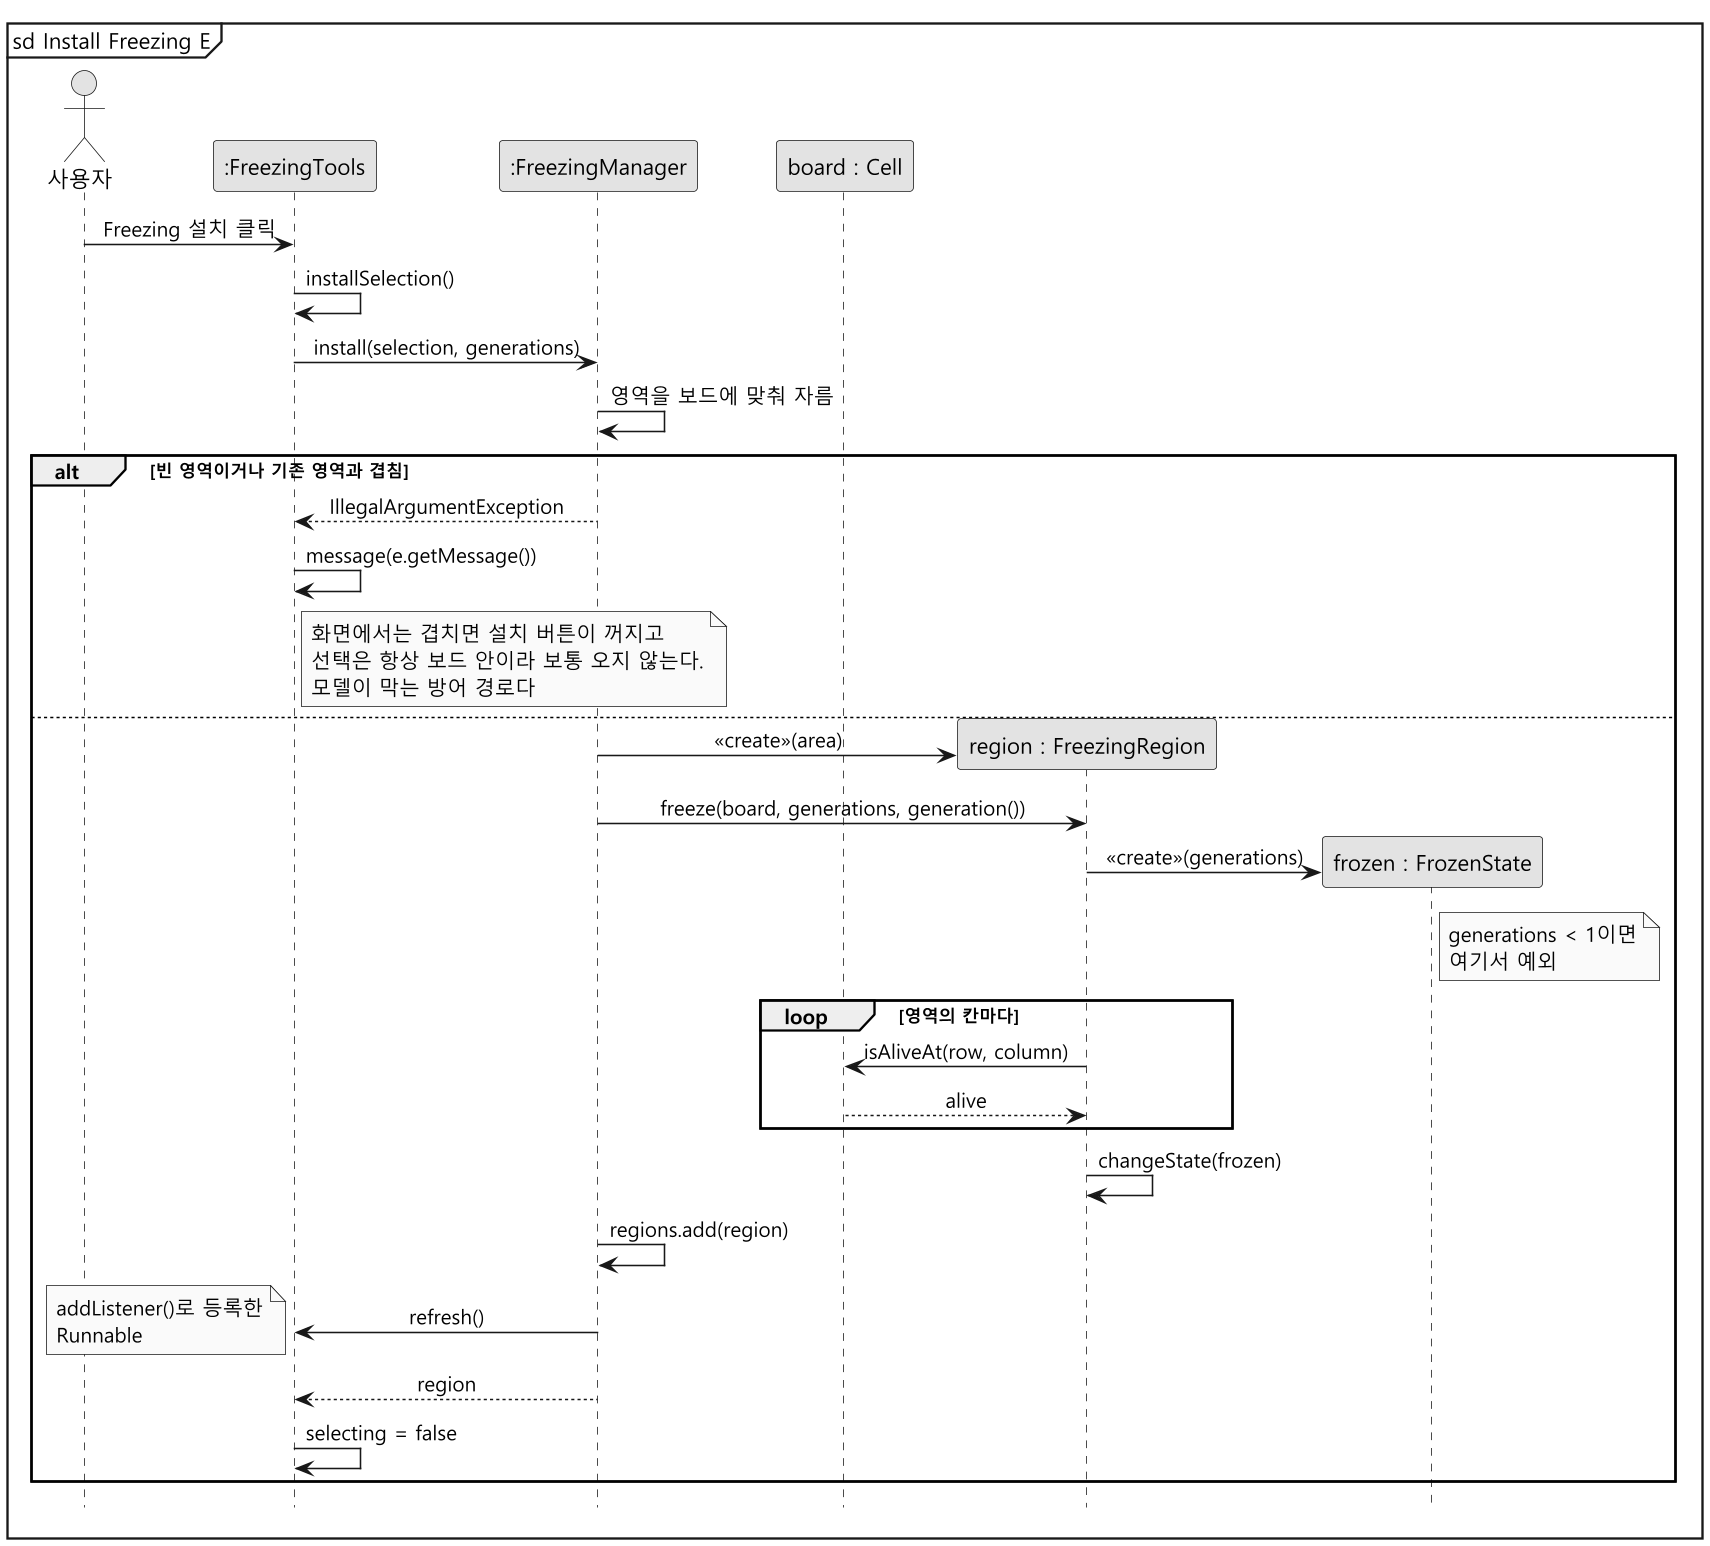

The diagram above was rendered by PlantUML. Its source (embedded in the PNG):
@startuml sd-install
skinparam monochrome true
skinparam dpi 150
skinparam shadowing false
skinparam defaultFontName "Malgun Gothic"
skinparam sequenceMessageAlign center
hide footbox
mainframe sd Install Freezing E

actor "사용자" as User
participant ":FreezingTools" as T
participant ":FreezingManager" as M
participant "board : Cell" as B

User -> T : Freezing 설치 클릭
T -> T : installSelection()
T -> M : install(selection, generations)
M -> M : 영역을 보드에 맞춰 자름

alt 빈 영역이거나 기존 영역과 겹침
  M --> T : IllegalArgumentException
  T -> T : message(e.getMessage())
  note right of T
    화면에서는 겹치면 설치 버튼이 꺼지고
    선택은 항상 보드 안이라 보통 오지 않는다.
    모델이 막는 방어 경로다
  end note
else
  create participant "region : FreezingRegion" as R
  M -> R : <<create>>(area)
  M -> R : freeze(board, generations, generation())
  create participant "frozen : FrozenState" as F
  R -> F : <<create>>(generations)
  note right of F : generations < 1이면\n여기서 예외
  loop 영역의 칸마다
    R -> B : isAliveAt(row, column)
    B --> R : alive
  end
  R -> R : changeState(frozen)
  M -> M : regions.add(region)
  M -> T : refresh()
  note left : addListener()로 등록한\nRunnable
  M --> T : region
  T -> T : selecting = false
end
@enduml